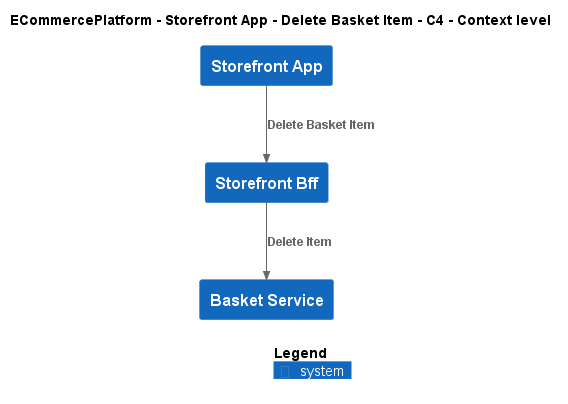

The diagram above was rendered by PlantUML. Its source (embedded in the PNG):
@startuml
!include ..\..\..\..\..\.c4s\C4_Context.puml

AddElementTag("c4interflow:lifecycle:new", $bgColor=green, $fontColor=#ffffff, $borderColor=green, $shadowing="False")
AddElementTag("c4interflow:lifecycle:changed", $bgColor=orange, $fontColor=#ffffff, $borderColor=orange, $shadowing="False")
AddElementTag("c4interflow:lifecycle:removed", $bgColor=red, $fontColor=#ffffff, $borderColor=red, $shadowing="False")

AddRelTag("c4interflow:lifecycle:new", $textColor=green, $lineColor=green)
AddRelTag("c4interflow:lifecycle:changed", $textColor=orange, $lineColor=orange)
AddRelTag("c4interflow:lifecycle:removed", $textColor=red, $lineColor=red)

SHOW_PERSON_PORTRAIT()
LAYOUT_TOP_DOWN()

skinparam linetype polyline

title ECommercePlatform - Storefront App - Delete Basket Item - C4 - Context level

System(ECommercePlatform.SoftwareSystems.StorefrontApp, "Storefront App", "")
System(ECommercePlatform.SoftwareSystems.StorefrontBff, "Storefront Bff", "")
System(ECommercePlatform.SoftwareSystems.BasketService, "Basket Service", "")

Rel(ECommercePlatform.SoftwareSystems.StorefrontApp, ECommercePlatform.SoftwareSystems.StorefrontBff, "Delete Basket Item")
Rel(ECommercePlatform.SoftwareSystems.StorefrontBff, ECommercePlatform.SoftwareSystems.BasketService, "Delete Item")


SHOW_LEGEND()
@enduml